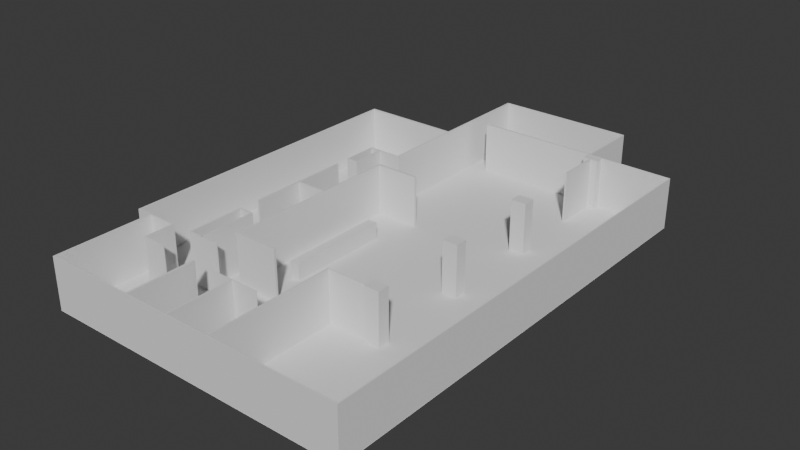 # Source: blend.blend  (saved by Blender 4.0.36; exported with 4.5.12 LTS)
import bpy
from mathutils import Matrix  # noqa: F401  (used for matrix-valued properties, if any)

bpy.ops.wm.read_factory_settings(use_empty=True)
scene = bpy.context.scene
scene.name = 'Scene'

# ---- collections
col_collection = bpy.data.collections.new('Collection'); scene.collection.children.link(col_collection)

# ---- world
world_world = bpy.data.worlds.new('World'); scene.world = world_world
world_world.use_nodes = True; world_world.node_tree.nodes.clear()
_N = world_world.node_tree.nodes; _L = world_world.node_tree.links
n0 = _N.new('ShaderNodeOutputWorld'); n0.name = 'World Output'; n0.location = (300, 300)
n1 = _N.new('ShaderNodeBackground'); n1.name = 'Background'; n1.location = (10, 300)
n1.inputs[0].default_value = (0.05088, 0.05088, 0.05088, 1.0)
_L.new(n1.outputs[0], n0.inputs[0])
n0.is_active_output = True
world_world.color = (0.05088, 0.05088, 0.05088)
world_world.use_sun_shadow = False
world_world.sun_shadow_jitter_overblur = 0.0

# ---- meshes
me_x = bpy.data.meshes.new('평면')
me_x.from_pydata([(-1.304, -2.054, 0.0), (1.0, -2.054, 0.0), (-1.304, 1.0, 0.0), (1.0, 1.0, 0.0), (0.3676, -2.054, 0.0), (0.3676, 1.0, 0.0), (-0.6827, 1.0, 0.0), (-0.6827, -2.054, 0.0), (1.0, 1.302, 0.0), (0.3676, 1.302, 0.0), (-0.6827, 1.302, 0.0), (0.3676, 1.782, 0.0), (-0.6827, 1.782, 0.0), (-1.304, -1.325, 0.0), (1.0, -1.325, 0.0), (0.3676, -1.325, 0.0), (-0.6827, -1.325, 0.0), (-1.419, 1.0, 0.0), (-1.419, -1.325, 0.0)], [], [(15, 14, 3, 5), (16, 15, 5, 6), (13, 16, 6, 2), (6, 5, 9, 10), (5, 3, 8, 9), (10, 9, 11, 12), (0, 7, 16, 13), (7, 4, 15, 16), (4, 1, 14, 15), (13, 2, 17, 18)])
_uv = me_x.uv_layers.new(name='UV 맵')
_uv.uv.foreach_set('vector', [0.7255, 0.2386, 1.0, 0.2386, 1.0, 1.0, 0.7255, 1.0, 0.2696, 0.2386, 0.7255, 0.2386, 0.7255, 1.0, 0.2696, 1.0, 0.0, 0.2386, 0.2696, 0.2386, 0.2696, 1.0, 0.0, 1.0, 0.2696, 1.0, 0.7255, 1.0, 0.7255, 1.0, 0.2696, 1.0, 0.7255, 1.0, 1.0, 1.0, 1.0, 1.0, 0.7255, 1.0, 0.2696, 1.0, 0.7255, 1.0, 0.7255, 1.0, 0.2696, 1.0, 0.0, 0.0, 0.2696, 0.0, 0.2696, 0.2386, 0.0, 0.2386, 0.2696, 0.0, 0.7255, 0.0, 0.7255, 0.2386, 0.2696, 0.2386, 0.7255, 0.0, 1.0, 0.0, 1.0, 0.2386, 0.7255, 0.2386, 0.0, 0.2386, 0.0, 1.0, 0.0, 1.0, 0.0, 0.2386])
me_x.update()
me_001 = bpy.data.meshes.new('큐브.001')
me_001.from_pydata([(-8.12, -1.0, -0.4907), (-8.12, -1.0, 1.0), (-8.12, 1.0, -0.4907), (-8.12, 1.0, 1.0), (1.0, -1.0, -0.4907), (1.0, -1.0, 1.0), (1.0, 1.0, -0.4907), (1.0, 1.0, 1.0), (0.8748, 1.0, -0.4907), (0.8748, 1.0, 1.0), (0.8748, -1.0, -0.4907), (0.8748, -1.0, 1.0), (0.8748, 63.15, 1.0), (1.0, 63.15, 1.0), (1.0, 63.15, -0.4907), (0.8748, 63.15, -0.4907), (0.8748, 61.87, -0.4907), (1.0, 61.87, -0.4907), (0.8748, 61.87, 1.0), (1.0, 61.87, 1.0), (-9.515, 63.15, 1.0), (-9.515, 63.15, -0.4907), (-9.515, 61.87, -0.4907), (-9.515, 61.87, 1.0), (-9.39, 63.15, -0.4907), (-9.39, 63.15, 1.0), (-9.39, 61.87, 1.0), (-9.39, 61.87, -0.4907), (-9.515, -42.93, 1.0), (-9.515, -42.93, -0.4907), (-9.39, -42.93, 1.0), (-9.39, -42.93, -0.4907), (-9.39, -41.04, -0.4907), (-9.515, -41.04, -0.4907), (-9.515, -41.04, 1.0), (-9.39, -41.04, 1.0), (-16.91, -42.93, 1.0), (-16.91, -42.93, -0.4907), (-16.91, -41.04, -0.4907), (-16.91, -41.04, 1.0), (-16.81, -42.93, 1.0), (-16.81, -42.93, -0.4907), (-16.81, -41.04, -0.4907), (-16.81, -41.04, 1.0), (-16.91, -351.0, 1.0), (-16.91, -351.0, -0.4907), (-16.81, -351.0, 1.0), (-16.81, -351.0, -0.4907), (-16.91, -349.9, 1.0), (-16.81, -349.9, 1.0), (-16.81, -349.9, -0.4907), (-16.91, -349.9, -0.4907), (-15.66, -351.0, 1.0), (-15.66, -351.0, -0.4907), (-15.66, -349.9, 1.0), (-15.66, -349.9, -0.4907), (-15.75, -351.0, 1.0), (-15.75, -349.9, 1.0), (-15.75, -351.0, -0.4907), (-15.75, -349.9, -0.4907), (-15.66, -448.1, 1.0), (-15.66, -448.1, -0.4907), (-15.75, -448.1, 1.0), (-15.75, -448.1, -0.4907), (-15.75, -447.1, -0.4907), (-15.75, -447.1, 1.0), (-15.66, -447.1, -0.4907), (-15.66, -447.1, 1.0), (7.338, -448.1, 1.0), (7.338, -448.1, -0.4907), (7.338, -447.1, -0.4907), (7.338, -447.1, 1.0), (7.256, -447.1, 1.0), (7.256, -447.1, -0.4907), (7.256, -448.1, -0.4907), (7.256, -448.1, 1.0), (7.338, -1.027, 1.0), (7.338, -1.027, -0.4907), (7.256, -1.027, 1.0), (7.256, -1.027, -0.4907), (7.338, -1.881, 1.0), (7.256, -1.881, 1.0), (7.256, -1.881, -0.4907), (7.338, -1.881, -0.4907), (0.9857, -0.149, 1.0), (0.9857, -0.149, -0.4907), (0.9857, -1.004, 1.0), (0.9857, -1.004, -0.4907), (-13.47, -351.0, 1.0), (-13.47, -351.0, -0.4907), (-13.47, -349.9, 1.0), (-13.47, -349.9, -0.4907), (-13.57, -349.9, -0.4907), (-13.57, -351.0, -0.4907), (-13.57, -351.0, 1.0), (-13.57, -349.9, 1.0), (-13.47, -380.0, 1.0), (-13.47, -380.0, -0.4907), (-13.57, -380.0, -0.4907), (-13.57, -380.0, 1.0), (-13.47, -379.0, 1.0), (-13.47, -379.0, -0.4907), (-13.57, -379.0, -0.4907), (-13.57, -379.0, 1.0), (-11.8, -380.0, 1.0), (-11.8, -380.0, -0.4907), (-11.8, -379.0, 1.0), (-11.8, -379.0, -0.4907), (-8.792, -447.1, -0.4907), (-8.792, -448.1, -0.4907), (-8.792, -448.1, 1.0), (-8.792, -447.1, 1.0), (-8.948, -447.1, -0.4907), (-8.948, -448.1, -0.4907), (-8.948, -448.1, 1.0), (-8.948, -447.1, 1.0), (-8.948, -380.9, 1.0), (-8.792, -380.9, 1.0), (-8.792, -380.9, -0.4907), (-8.948, -380.9, -0.4907), (-2.037, -447.1, 1.0), (-2.037, -447.1, -0.4907), (-2.037, -448.1, -0.4907), (-2.037, -448.1, 1.0), (-2.141, -447.1, -0.4907), (-2.141, -448.1, -0.4907), (-2.141, -448.1, 1.0), (-2.141, -447.1, 1.0), (-2.141, -322.0, 1.0), (-2.037, -322.0, 1.0), (-2.037, -322.0, -0.4907), (-2.141, -322.0, -0.4907), (-5.402, -447.1, -0.4907), (-5.402, -448.1, -0.4907), (-5.402, -448.1, 1.0), (-5.402, -447.1, 1.0), (-5.499, -447.1, -0.4907), (-5.499, -448.1, -0.4907), (-5.499, -448.1, 1.0), (-5.499, -447.1, 1.0), (-5.499, -382.0, 1.0), (-5.402, -382.0, 1.0), (-5.402, -382.0, -0.4907), (-5.499, -382.0, -0.4907), (-5.499, -382.4, -0.4907), (-5.402, -382.4, -0.4907), (-5.402, -382.4, 1.0), (-5.499, -382.4, 1.0), (-7.491, -382.0, 1.0), (-7.491, -382.0, -0.4907), (-7.491, -382.4, -0.4907), (-7.491, -382.4, 1.0), (-3.426, -382.0, 1.0), (-3.426, -382.0, -0.4907), (-3.426, -382.4, -0.4907), (-3.426, -382.4, 1.0), (-2.141, -323.0, -0.4907), (-2.037, -323.0, -0.4907), (-2.037, -323.0, 1.0), (-2.141, -323.0, 1.0), (0.8675, -322.0, 1.0), (0.8675, -322.0, -0.4907), (0.8675, -323.0, -0.4907), (0.8675, -323.0, 1.0), (-0.001986, 1.0, -0.4907), (-0.001986, -1.0, 1.0), (-0.001986, 1.0, 1.0), (-0.001986, -1.0, -0.4907), (0.1094, 1.0, 1.0), (0.1094, -1.0, -0.4907), (0.1094, 1.0, -0.4907), (0.1094, -1.0, 1.0)], [], [(0, 1, 3, 2), (17, 16, 15, 14), (6, 7, 5, 4), (167, 165, 1, 0), (8, 6, 4, 10), (166, 3, 1, 165), (7, 9, 11, 5), (170, 8, 10, 169), (4, 5, 11, 10), (170, 168, 9, 8), (15, 12, 13, 14), (25, 24, 21, 20), (19, 17, 14, 13), (18, 19, 13, 12), (9, 7, 19, 18), (7, 6, 17, 19), (8, 9, 18, 16), (6, 8, 16, 17), (22, 23, 20, 21), (33, 32, 31, 29), (26, 25, 20, 23), (24, 27, 22, 21), (15, 16, 27, 24), (18, 12, 25, 26), (16, 18, 26, 27), (12, 15, 24, 25), (31, 30, 28, 29), (49, 48, 44, 46), (32, 35, 30, 31), (35, 34, 28, 30), (26, 23, 34, 35), (27, 26, 35, 32), (23, 22, 33, 34), (22, 27, 32, 33), (39, 38, 37, 36), (42, 41, 37, 38), (43, 42, 38, 39), (40, 43, 39, 36), (28, 34, 43, 40), (34, 33, 42, 43), (33, 29, 41, 42), (29, 28, 40, 41), (47, 46, 44, 45), (57, 56, 52, 54), (48, 51, 45, 44), (51, 50, 47, 45), (37, 41, 50, 51), (36, 37, 51, 48), (41, 40, 49, 50), (40, 36, 48, 49), (93, 92, 91, 89), (65, 64, 63, 62), (59, 57, 54, 55), (58, 59, 55, 53), (47, 50, 59, 58), (50, 49, 57, 59), (46, 47, 58, 56), (49, 46, 56, 57), (62, 63, 61, 60), (64, 66, 61, 63), (67, 65, 62, 60), (81, 80, 76, 78), (53, 52, 67, 66), (52, 56, 65, 67), (58, 53, 66, 64), (56, 58, 64, 65), (70, 71, 68, 69), (74, 73, 70, 69), (75, 74, 69, 68), (72, 75, 68, 71), (120, 123, 75, 72), (123, 122, 74, 75), (122, 121, 73, 74), (121, 120, 72, 73), (79, 78, 76, 77), (79, 82, 87, 85), (83, 82, 79, 77), (80, 83, 77, 76), (71, 70, 83, 80), (70, 73, 82, 83), (73, 72, 81, 82), (72, 71, 80, 81), (87, 86, 84, 85), (81, 78, 84, 86), (78, 79, 85, 84), (82, 81, 86, 87), (91, 90, 88, 89), (100, 96, 104, 106), (92, 95, 90, 91), (95, 94, 88, 90), (54, 52, 94, 95), (55, 54, 95, 92), (52, 53, 93, 94), (53, 55, 92, 93), (99, 98, 97, 96), (102, 101, 97, 98), (103, 102, 98, 99), (100, 103, 99, 96), (88, 94, 103, 100), (94, 93, 102, 103), (93, 89, 101, 102), (89, 88, 100, 101), (107, 106, 104, 105), (101, 100, 106, 107), (96, 97, 105, 104), (97, 101, 107, 105), (108, 112, 119, 118), (113, 112, 108, 109), (114, 113, 109, 110), (115, 114, 110, 111), (67, 60, 114, 115), (60, 61, 113, 114), (61, 66, 112, 113), (66, 67, 115, 112), (119, 116, 117, 118), (111, 108, 118, 117), (112, 115, 116, 119), (115, 111, 117, 116), (157, 156, 131, 130), (125, 124, 121, 122), (126, 125, 122, 123), (127, 126, 123, 120), (135, 134, 126, 127), (134, 133, 125, 126), (133, 132, 124, 125), (132, 135, 127, 124), (131, 128, 129, 130), (129, 158, 163, 160), (156, 159, 128, 131), (159, 158, 129, 128), (145, 144, 143, 142), (137, 136, 132, 133), (138, 137, 133, 134), (139, 138, 134, 135), (111, 110, 138, 139), (110, 109, 137, 138), (109, 108, 136, 137), (108, 111, 139, 136), (143, 140, 141, 142), (145, 142, 153, 154), (143, 144, 150, 149), (147, 146, 141, 140), (139, 135, 146, 147), (136, 139, 147, 144), (135, 132, 145, 146), (132, 136, 144, 145), (150, 151, 148, 149), (144, 147, 151, 150), (147, 140, 148, 151), (140, 143, 149, 148), (155, 154, 153, 152), (146, 145, 154, 155), (142, 141, 152, 153), (141, 146, 155, 152), (127, 120, 158, 159), (124, 127, 159, 156), (120, 121, 157, 158), (121, 124, 156, 157), (163, 162, 161, 160), (130, 129, 160, 161), (157, 130, 161, 162), (158, 157, 162, 163), (2, 3, 166, 164), (2, 164, 167, 0), (168, 166, 165, 171), (169, 171, 165, 167), (10, 11, 171, 169), (9, 168, 171, 11), (164, 166, 168, 170), (164, 170, 169, 167)])
_uv = me_001.uv_layers.new(name='UV 맵')
_uv.uv.foreach_set('vector', [0.375, 0.0, 0.625, 0.0, 0.625, 0.25, 0.375, 0.25, 0.375, 0.5, 0.3713, 0.5, 0.3713, 0.5, 0.375, 0.5, 0.375, 0.5, 0.625, 0.5, 0.625, 0.75, 0.375, 0.75, 0.375, 0.7798, 0.625, 0.7798, 0.625, 1.0, 0.375, 1.0, 0.3713, 0.5, 0.375, 0.5, 0.375, 0.75, 0.3713, 0.75, 0.6548, 0.5, 0.875, 0.5, 0.875, 0.75, 0.6548, 0.75, 0.625, 0.5, 0.6287, 0.5, 0.6287, 0.75, 0.625, 0.75, 0.3485, 0.5, 0.3713, 0.5, 0.3713, 0.75, 0.3485, 0.75, 0.375, 0.75, 0.625, 0.75, 0.625, 0.7537, 0.375, 0.7537, 0.375, 0.4735, 0.625, 0.4735, 0.625, 0.4963, 0.375, 0.4963, 0.375, 0.4963, 0.625, 0.4963, 0.625, 0.5, 0.375, 0.5, 0.625, 0.4963, 0.375, 0.4963, 0.375, 0.4963, 0.625, 0.4963, 0.625, 0.5, 0.375, 0.5, 0.375, 0.5, 0.625, 0.5, 0.6287, 0.5, 0.625, 0.5, 0.625, 0.5, 0.6287, 0.5, 0.6287, 0.5, 0.625, 0.5, 0.625, 0.5, 0.6287, 0.5, 0.625, 0.5, 0.375, 0.5, 0.375, 0.5, 0.625, 0.5, 0.375, 0.4963, 0.625, 0.4963, 0.625, 0.4963, 0.375, 0.4963, 0.375, 0.5, 0.3713, 0.5, 0.3713, 0.5, 0.375, 0.5, 0.375, 0.4963, 0.625, 0.4963, 0.625, 0.4963, 0.375, 0.4963, 0.3713, 0.5, 0.3713, 0.5, 0.3713, 0.5, 0.3713, 0.5, 0.6287, 0.5, 0.6287, 0.5, 0.6287, 0.5, 0.6287, 0.5, 0.3713, 0.5, 0.3713, 0.5, 0.3713, 0.5, 0.3713, 0.5, 0.3713, 0.5, 0.3713, 0.5, 0.3713, 0.5, 0.3713, 0.5, 0.6287, 0.5, 0.6287, 0.5, 0.6287, 0.5, 0.6287, 0.5, 0.375, 0.4963, 0.625, 0.4963, 0.625, 0.4963, 0.375, 0.4963, 0.625, 0.4963, 0.375, 0.4963, 0.375, 0.4963, 0.625, 0.4963, 0.375, 0.4963, 0.625, 0.4963, 0.625, 0.4963, 0.375, 0.4963, 0.6287, 0.5, 0.6287, 0.5, 0.6287, 0.5, 0.6287, 0.5, 0.375, 0.4963, 0.625, 0.4963, 0.625, 0.4963, 0.375, 0.4963, 0.6287, 0.5, 0.6287, 0.5, 0.6287, 0.5, 0.6287, 0.5, 0.6287, 0.5, 0.6287, 0.5, 0.6287, 0.5, 0.6287, 0.5, 0.375, 0.4963, 0.625, 0.4963, 0.625, 0.4963, 0.375, 0.4963, 0.625, 0.4963, 0.375, 0.4963, 0.375, 0.4963, 0.625, 0.4963, 0.3713, 0.5, 0.3713, 0.5, 0.3713, 0.5, 0.3713, 0.5, 0.625, 0.4963, 0.375, 0.4963, 0.375, 0.4963, 0.625, 0.4963, 0.3713, 0.5, 0.3713, 0.5, 0.3713, 0.5, 0.3713, 0.5, 0.625, 0.4963, 0.375, 0.4963, 0.375, 0.4963, 0.625, 0.4963, 0.6287, 0.5, 0.6287, 0.5, 0.6287, 0.5, 0.6287, 0.5, 0.6287, 0.5, 0.6287, 0.5, 0.6287, 0.5, 0.6287, 0.5, 0.625, 0.4963, 0.375, 0.4963, 0.375, 0.4963, 0.625, 0.4963, 0.3713, 0.5, 0.3713, 0.5, 0.3713, 0.5, 0.3713, 0.5, 0.375, 0.4963, 0.625, 0.4963, 0.625, 0.4963, 0.375, 0.4963, 0.375, 0.4963, 0.625, 0.4963, 0.625, 0.4963, 0.375, 0.4963, 0.6287, 0.5, 0.6287, 0.5, 0.6287, 0.5, 0.6287, 0.5, 0.625, 0.4963, 0.375, 0.4963, 0.375, 0.4963, 0.625, 0.4963, 0.3713, 0.5, 0.3713, 0.5, 0.3713, 0.5, 0.3713, 0.5, 0.3713, 0.5, 0.3713, 0.5, 0.3713, 0.5, 0.3713, 0.5, 0.625, 0.4963, 0.375, 0.4963, 0.375, 0.4963, 0.625, 0.4963, 0.375, 0.4963, 0.625, 0.4963, 0.625, 0.4963, 0.375, 0.4963, 0.6287, 0.5, 0.6287, 0.5, 0.6287, 0.5, 0.6287, 0.5, 0.3713, 0.5, 0.3713, 0.5, 0.3713, 0.5, 0.3713, 0.5, 0.625, 0.4963, 0.375, 0.4963, 0.375, 0.4963, 0.625, 0.4963, 0.375, 0.4963, 0.625, 0.4963, 0.625, 0.4963, 0.375, 0.4963, 0.3713, 0.5, 0.3713, 0.5, 0.3713, 0.5, 0.3713, 0.5, 0.3713, 0.5, 0.3713, 0.5, 0.3713, 0.5, 0.3713, 0.5, 0.375, 0.4963, 0.625, 0.4963, 0.625, 0.4963, 0.375, 0.4963, 0.625, 0.4963, 0.375, 0.4963, 0.375, 0.4963, 0.625, 0.4963, 0.6287, 0.5, 0.6287, 0.5, 0.6287, 0.5, 0.6287, 0.5, 0.625, 0.4963, 0.375, 0.4963, 0.375, 0.4963, 0.625, 0.4963, 0.3713, 0.5, 0.3713, 0.5, 0.3713, 0.5, 0.3713, 0.5, 0.6287, 0.5, 0.6287, 0.5, 0.6287, 0.5, 0.6287, 0.5, 0.6287, 0.5, 0.6287, 0.5, 0.6287, 0.5, 0.6287, 0.5, 0.375, 0.4963, 0.625, 0.4963, 0.625, 0.4963, 0.375, 0.4963, 0.6287, 0.5, 0.6287, 0.5, 0.6287, 0.5, 0.6287, 0.5, 0.3713, 0.5, 0.3713, 0.5, 0.3713, 0.5, 0.3713, 0.5, 0.625, 0.4963, 0.375, 0.4963, 0.375, 0.4963, 0.625, 0.4963, 0.375, 0.4963, 0.625, 0.4963, 0.625, 0.4963, 0.375, 0.4963, 0.3713, 0.5, 0.3713, 0.5, 0.3713, 0.5, 0.3713, 0.5, 0.625, 0.4963, 0.375, 0.4963, 0.375, 0.4963, 0.625, 0.4963, 0.6287, 0.5, 0.6287, 0.5, 0.6287, 0.5, 0.6287, 0.5, 0.6287, 0.5, 0.6287, 0.5, 0.6287, 0.5, 0.6287, 0.5, 0.625, 0.4963, 0.375, 0.4963, 0.375, 0.4963, 0.625, 0.4963, 0.3713, 0.5, 0.3713, 0.5, 0.3713, 0.5, 0.3713, 0.5, 0.375, 0.4963, 0.625, 0.4963, 0.625, 0.4963, 0.375, 0.4963, 0.375, 0.4963, 0.625, 0.4963, 0.625, 0.4963, 0.375, 0.4963, 0.3713, 0.5, 0.3713, 0.5, 0.3713, 0.5, 0.3713, 0.5, 0.3713, 0.5, 0.3713, 0.5, 0.3713, 0.5, 0.3713, 0.5, 0.625, 0.4963, 0.375, 0.4963, 0.375, 0.4963, 0.625, 0.4963, 0.625, 0.4963, 0.375, 0.4963, 0.375, 0.4963, 0.625, 0.4963, 0.3713, 0.5, 0.3713, 0.5, 0.3713, 0.5, 0.3713, 0.5, 0.375, 0.4963, 0.625, 0.4963, 0.625, 0.4963, 0.375, 0.4963, 0.6287, 0.5, 0.6287, 0.5, 0.6287, 0.5, 0.6287, 0.5, 0.375, 0.4963, 0.625, 0.4963, 0.625, 0.4963, 0.375, 0.4963, 0.6287, 0.5, 0.6287, 0.5, 0.6287, 0.5, 0.6287, 0.5, 0.625, 0.4963, 0.375, 0.4963, 0.375, 0.4963, 0.625, 0.4963, 0.375, 0.4963, 0.625, 0.4963, 0.625, 0.4963, 0.375, 0.4963, 0.375, 0.4963, 0.625, 0.4963, 0.625, 0.4963, 0.375, 0.4963, 0.6287, 0.5, 0.6287, 0.5, 0.6287, 0.5, 0.6287, 0.5, 0.375, 0.4963, 0.625, 0.4963, 0.625, 0.4963, 0.375, 0.4963, 0.6287, 0.5, 0.6287, 0.5, 0.6287, 0.5, 0.6287, 0.5, 0.6287, 0.5, 0.6287, 0.5, 0.6287, 0.5, 0.6287, 0.5, 0.375, 0.4963, 0.625, 0.4963, 0.625, 0.4963, 0.375, 0.4963, 0.625, 0.4963, 0.375, 0.4963, 0.375, 0.4963, 0.625, 0.4963, 0.3713, 0.5, 0.3713, 0.5, 0.3713, 0.5, 0.3713, 0.5, 0.625, 0.4963, 0.375, 0.4963, 0.375, 0.4963, 0.625, 0.4963, 0.3713, 0.5, 0.3713, 0.5, 0.3713, 0.5, 0.3713, 0.5, 0.625, 0.4963, 0.375, 0.4963, 0.375, 0.4963, 0.625, 0.4963, 0.6287, 0.5, 0.6287, 0.5, 0.6287, 0.5, 0.6287, 0.5, 0.6287, 0.5, 0.6287, 0.5, 0.6287, 0.5, 0.6287, 0.5, 0.625, 0.4963, 0.375, 0.4963, 0.375, 0.4963, 0.625, 0.4963, 0.3713, 0.5, 0.3713, 0.5, 0.3713, 0.5, 0.3713, 0.5, 0.375, 0.4963, 0.625, 0.4963, 0.625, 0.4963, 0.375, 0.4963, 0.375, 0.4963, 0.625, 0.4963, 0.625, 0.4963, 0.375, 0.4963, 0.375, 0.4963, 0.625, 0.4963, 0.625, 0.4963, 0.375, 0.4963, 0.625, 0.4963, 0.375, 0.4963, 0.375, 0.4963, 0.625, 0.4963, 0.3713, 0.5, 0.3713, 0.5, 0.3713, 0.5, 0.3713, 0.5, 0.3713, 0.5, 0.3713, 0.5, 0.3713, 0.5, 0.3713, 0.5, 0.3713, 0.5, 0.3713, 0.5, 0.3713, 0.5, 0.3713, 0.5, 0.625, 0.4963, 0.375, 0.4963, 0.375, 0.4963, 0.625, 0.4963, 0.6287, 0.5, 0.6287, 0.5, 0.6287, 0.5, 0.6287, 0.5, 0.6287, 0.5, 0.6287, 0.5, 0.6287, 0.5, 0.6287, 0.5, 0.625, 0.4963, 0.375, 0.4963, 0.375, 0.4963, 0.625, 0.4963, 0.3713, 0.5, 0.3713, 0.5, 0.3713, 0.5, 0.3713, 0.5, 0.375, 0.4963, 0.625, 0.4963, 0.625, 0.4963, 0.375, 0.4963, 0.375, 0.4963, 0.625, 0.4963, 0.625, 0.4963, 0.375, 0.4963, 0.625, 0.4963, 0.375, 0.4963, 0.375, 0.4963, 0.625, 0.4963, 0.375, 0.4963, 0.625, 0.4963, 0.625, 0.4963, 0.375, 0.4963, 0.6287, 0.5, 0.6287, 0.5, 0.6287, 0.5, 0.6287, 0.5, 0.3713, 0.5, 0.3713, 0.5, 0.3713, 0.5, 0.3713, 0.5, 0.3713, 0.5, 0.3713, 0.5, 0.3713, 0.5, 0.3713, 0.5, 0.625, 0.4963, 0.375, 0.4963, 0.375, 0.4963, 0.625, 0.4963, 0.6287, 0.5, 0.6287, 0.5, 0.6287, 0.5, 0.6287, 0.5, 0.6287, 0.5, 0.6287, 0.5, 0.6287, 0.5, 0.6287, 0.5, 0.625, 0.4963, 0.375, 0.4963, 0.375, 0.4963, 0.625, 0.4963, 0.3713, 0.5, 0.3713, 0.5, 0.3713, 0.5, 0.3713, 0.5, 0.375, 0.4963, 0.625, 0.4963, 0.625, 0.4963, 0.375, 0.4963, 0.375, 0.4963, 0.625, 0.4963, 0.625, 0.4963, 0.375, 0.4963, 0.6287, 0.5, 0.6287, 0.5, 0.6287, 0.5, 0.6287, 0.5, 0.375, 0.4963, 0.625, 0.4963, 0.625, 0.4963, 0.375, 0.4963, 0.6287, 0.5, 0.6287, 0.5, 0.6287, 0.5, 0.6287, 0.5, 0.3713, 0.5, 0.3713, 0.5, 0.3713, 0.5, 0.3713, 0.5, 0.3713, 0.5, 0.3713, 0.5, 0.3713, 0.5, 0.3713, 0.5, 0.625, 0.4963, 0.375, 0.4963, 0.375, 0.4963, 0.625, 0.4963, 0.6287, 0.5, 0.6287, 0.5, 0.6287, 0.5, 0.6287, 0.5, 0.6287, 0.5, 0.6287, 0.5, 0.6287, 0.5, 0.6287, 0.5, 0.625, 0.4963, 0.375, 0.4963, 0.375, 0.4963, 0.625, 0.4963, 0.3713, 0.5, 0.3713, 0.5, 0.3713, 0.5, 0.3713, 0.5, 0.375, 0.4963, 0.625, 0.4963, 0.625, 0.4963, 0.375, 0.4963, 0.375, 0.4963, 0.625, 0.4963, 0.625, 0.4963, 0.375, 0.4963, 0.3713, 0.5, 0.3713, 0.5, 0.3713, 0.5, 0.3713, 0.5, 0.3713, 0.5, 0.3713, 0.5, 0.3713, 0.5, 0.3713, 0.5, 0.6287, 0.5, 0.6287, 0.5, 0.6287, 0.5, 0.6287, 0.5, 0.6287, 0.5, 0.6287, 0.5, 0.6287, 0.5, 0.6287, 0.5, 0.375, 0.4963, 0.625, 0.4963, 0.625, 0.4963, 0.375, 0.4963, 0.625, 0.4963, 0.375, 0.4963, 0.375, 0.4963, 0.625, 0.4963, 0.3713, 0.5, 0.3713, 0.5, 0.3713, 0.5, 0.3713, 0.5, 0.375, 0.4963, 0.625, 0.4963, 0.625, 0.4963, 0.375, 0.4963, 0.375, 0.4963, 0.625, 0.4963, 0.625, 0.4963, 0.375, 0.4963, 0.6287, 0.5, 0.6287, 0.5, 0.6287, 0.5, 0.6287, 0.5, 0.625, 0.4963, 0.375, 0.4963, 0.375, 0.4963, 0.625, 0.4963, 0.625, 0.4963, 0.375, 0.4963, 0.375, 0.4963, 0.625, 0.4963, 0.625, 0.4963, 0.375, 0.4963, 0.375, 0.4963, 0.625, 0.4963, 0.375, 0.4963, 0.625, 0.4963, 0.625, 0.4963, 0.375, 0.4963, 0.6287, 0.5, 0.6287, 0.5, 0.6287, 0.5, 0.6287, 0.5, 0.6287, 0.5, 0.6287, 0.5, 0.6287, 0.5, 0.6287, 0.5, 0.375, 0.4963, 0.625, 0.4963, 0.625, 0.4963, 0.375, 0.4963, 0.625, 0.4963, 0.375, 0.4963, 0.375, 0.4963, 0.625, 0.4963, 0.3713, 0.5, 0.3713, 0.5, 0.3713, 0.5, 0.3713, 0.5, 0.625, 0.4963, 0.375, 0.4963, 0.375, 0.4963, 0.625, 0.4963, 0.375, 0.4963, 0.625, 0.4963, 0.625, 0.4963, 0.375, 0.4963, 0.3713, 0.5, 0.3713, 0.5, 0.3713, 0.5, 0.3713, 0.5, 0.625, 0.4963, 0.375, 0.4963, 0.375, 0.4963, 0.625, 0.4963, 0.375, 0.25, 0.625, 0.25, 0.625, 0.4702, 0.375, 0.4702, 0.125, 0.5, 0.3452, 0.5, 0.3452, 0.75, 0.125, 0.75, 0.6515, 0.5, 0.6548, 0.5, 0.6548, 0.75, 0.6515, 0.75, 0.375, 0.7765, 0.625, 0.7765, 0.625, 0.7798, 0.375, 0.7798, 0.375, 0.7537, 0.625, 0.7537, 0.625, 0.7765, 0.375, 0.7765, 0.6287, 0.5, 0.6515, 0.5, 0.6515, 0.75, 0.6287, 0.75, 0.375, 0.4702, 0.625, 0.4702, 0.625, 0.4735, 0.375, 0.4735, 0.3452, 0.5, 0.3485, 0.5, 0.3485, 0.75, 0.3452, 0.75])
me_001.update()
me_007 = bpy.data.meshes.new('큐브.007')
me_007.from_pydata([(-5.007, -0.9194, -1.0), (-5.007, -0.9194, 2.799), (-5.007, 1.0, -1.0), (-5.007, 1.0, 2.799), (1.0, -0.9194, -1.0), (1.0, -0.9194, 2.799), (1.0, 1.0, -1.0), (1.0, 1.0, 2.799), (-4.912, 1.0, -1.0), (-4.912, 1.0, 2.799), (-4.912, -0.9194, -1.0), (-4.912, -0.9194, 2.799), (-5.007, 38.67, 2.799), (-5.007, 38.67, -1.0), (-4.912, 38.67, -1.0), (-4.912, 38.67, 2.799), (-4.912, 37.03, -1.0), (-4.912, 37.03, 2.799), (-5.007, 37.03, -1.0), (-5.007, 37.03, 2.799), (-7.559, 38.67, 2.799), (-7.559, 38.67, -1.0), (-7.559, 37.03, -1.0), (-7.559, 37.03, 2.799), (-7.46, 37.03, -1.0), (-7.46, 38.67, -1.0), (-7.46, 38.67, 2.799), (-7.46, 37.03, 2.799), (-7.559, 25.35, 2.799), (-7.559, 25.35, -1.0), (-7.46, 25.35, -1.0), (-7.46, 25.35, 2.799), (-7.559, 26.48, -1.0), (-7.559, 26.48, 2.799), (-7.46, 26.48, 2.799), (-7.46, 26.48, -1.0), (-4.951, 25.35, 2.799), (-4.951, 25.35, -1.0), (-4.951, 26.48, 2.799), (-4.951, 26.48, -1.0)], [], [(0, 1, 3, 2), (8, 9, 7, 6), (6, 7, 5, 4), (10, 11, 1, 0), (8, 6, 4, 10), (9, 3, 1, 11), (7, 9, 11, 5), (2, 8, 10, 0), (4, 5, 11, 10), (17, 16, 14, 15), (13, 12, 15, 14), (16, 18, 13, 14), (19, 17, 15, 12), (25, 24, 22, 21), (2, 3, 19, 18), (3, 9, 17, 19), (8, 2, 18, 16), (9, 8, 16, 17), (22, 23, 20, 21), (26, 25, 21, 20), (27, 26, 20, 23), (33, 32, 29, 28), (18, 19, 27, 24), (19, 12, 26, 27), (12, 13, 25, 26), (13, 18, 24, 25), (30, 31, 28, 29), (34, 31, 36, 38), (32, 35, 30, 29), (34, 33, 28, 31), (27, 23, 33, 34), (22, 24, 35, 32), (24, 27, 34, 35), (23, 22, 32, 33), (39, 38, 36, 37), (30, 35, 39, 37), (31, 30, 37, 36), (35, 34, 38, 39)])
_uv = me_007.uv_layers.new(name='UV 맵')
_uv.uv.foreach_set('vector', [0.375, 0.0, 0.625, 0.0, 0.625, 0.25, 0.375, 0.25, 0.375, 0.254, 0.625, 0.254, 0.625, 0.5, 0.375, 0.5, 0.375, 0.5, 0.625, 0.5, 0.625, 0.75, 0.375, 0.75, 0.375, 0.996, 0.625, 0.996, 0.625, 1.0, 0.375, 1.0, 0.129, 0.5, 0.375, 0.5, 0.375, 0.75, 0.129, 0.75, 0.871, 0.5, 0.875, 0.5, 0.875, 0.75, 0.871, 0.75, 0.625, 0.5, 0.871, 0.5, 0.871, 0.75, 0.625, 0.75, 0.125, 0.5, 0.129, 0.5, 0.129, 0.75, 0.125, 0.75, 0.375, 0.75, 0.625, 0.75, 0.625, 0.996, 0.375, 0.996, 0.625, 0.254, 0.375, 0.254, 0.375, 0.254, 0.625, 0.254, 0.375, 0.25, 0.625, 0.25, 0.625, 0.254, 0.375, 0.254, 0.129, 0.5, 0.125, 0.5, 0.125, 0.5, 0.129, 0.5, 0.875, 0.5, 0.871, 0.5, 0.871, 0.5, 0.875, 0.5, 0.125, 0.5, 0.125, 0.5, 0.125, 0.5, 0.125, 0.5, 0.375, 0.25, 0.625, 0.25, 0.625, 0.25, 0.375, 0.25, 0.875, 0.5, 0.871, 0.5, 0.871, 0.5, 0.875, 0.5, 0.129, 0.5, 0.125, 0.5, 0.125, 0.5, 0.129, 0.5, 0.625, 0.254, 0.375, 0.254, 0.375, 0.254, 0.625, 0.254, 0.375, 0.25, 0.625, 0.25, 0.625, 0.25, 0.375, 0.25, 0.625, 0.25, 0.375, 0.25, 0.375, 0.25, 0.625, 0.25, 0.875, 0.5, 0.875, 0.5, 0.875, 0.5, 0.875, 0.5, 0.625, 0.25, 0.375, 0.25, 0.375, 0.25, 0.625, 0.25, 0.375, 0.25, 0.625, 0.25, 0.625, 0.25, 0.375, 0.25, 0.875, 0.5, 0.875, 0.5, 0.875, 0.5, 0.875, 0.5, 0.625, 0.25, 0.375, 0.25, 0.375, 0.25, 0.625, 0.25, 0.125, 0.5, 0.125, 0.5, 0.125, 0.5, 0.125, 0.5, 0.375, 0.25, 0.625, 0.25, 0.625, 0.25, 0.375, 0.25, 0.875, 0.5, 0.875, 0.5, 0.875, 0.5, 0.875, 0.5, 0.125, 0.5, 0.125, 0.5, 0.125, 0.5, 0.125, 0.5, 0.875, 0.5, 0.875, 0.5, 0.875, 0.5, 0.875, 0.5, 0.875, 0.5, 0.875, 0.5, 0.875, 0.5, 0.875, 0.5, 0.125, 0.5, 0.125, 0.5, 0.125, 0.5, 0.125, 0.5, 0.375, 0.25, 0.625, 0.25, 0.625, 0.25, 0.375, 0.25, 0.625, 0.25, 0.375, 0.25, 0.375, 0.25, 0.625, 0.25, 0.375, 0.25, 0.625, 0.25, 0.625, 0.25, 0.375, 0.25, 0.125, 0.5, 0.125, 0.5, 0.125, 0.5, 0.125, 0.5, 0.625, 0.25, 0.375, 0.25, 0.375, 0.25, 0.625, 0.25, 0.375, 0.25, 0.625, 0.25, 0.625, 0.25, 0.375, 0.25])
me_007.update()
me_008 = bpy.data.meshes.new('큐브.008')
me_008.from_pydata([(-6.714, -1.0, -1.0), (-6.714, -1.0, 2.79), (-6.714, 1.0, -1.0), (-6.714, 1.0, 2.79), (1.0, -1.0, -1.0), (1.0, -1.0, 2.79), (1.0, 1.0, -1.0), (1.0, 1.0, 2.79), (-2.949, 1.0, -1.0), (-2.949, 1.0, 2.79), (-2.949, -1.0, -1.0), (-2.949, -1.0, 2.79), (-2.842, 1.0, 2.79), (-2.842, -1.0, -1.0), (-2.842, 1.0, -1.0), (-2.842, -1.0, 2.79), (-2.842, -37.22, 2.79), (-2.949, -37.22, 2.79), (-2.949, -37.22, -1.0), (-2.842, -37.22, -1.0), (-2.949, -35.69, 2.79), (-2.842, -35.69, 2.79), (-2.842, -35.69, -1.0), (-2.949, -35.69, -1.0), (2.854, -37.22, 2.79), (2.854, -37.22, -1.0), (2.854, -35.69, 2.79), (2.854, -35.69, -1.0), (-10.83, -37.22, 2.79), (-10.83, -37.22, -1.0), (-10.83, -35.69, 2.79), (-10.83, -35.69, -1.0), (2.666, -37.22, 2.79), (2.666, -35.69, 2.79), (2.666, -37.22, -1.0), (2.666, -35.69, -1.0), (2.854, -86.43, 2.79), (2.854, -86.43, -1.0), (2.666, -86.43, 2.79), (2.666, -86.43, -1.0), (-10.67, -37.22, -1.0), (-10.67, -35.69, -1.0), (-10.67, -37.22, 2.79), (-10.67, -35.69, 2.79), (-10.83, -86.32, 2.79), (-10.83, -86.32, -1.0), (-10.67, -86.32, -1.0), (-10.67, -86.32, 2.79)], [], [(0, 1, 3, 2), (14, 12, 7, 6), (6, 7, 5, 4), (10, 11, 1, 0), (14, 6, 4, 13), (9, 3, 1, 11), (12, 9, 11, 15), (2, 8, 10, 0), (21, 20, 17, 16), (2, 3, 9, 8), (4, 5, 15, 13), (7, 12, 15, 5), (8, 14, 13, 10), (8, 9, 12, 14), (19, 16, 17, 18), (33, 32, 24, 26), (41, 40, 29, 31), (23, 22, 19, 18), (10, 13, 22, 23), (11, 10, 23, 20), (13, 15, 21, 22), (15, 11, 20, 21), (27, 26, 24, 25), (34, 25, 37, 39), (35, 33, 26, 27), (34, 35, 27, 25), (30, 31, 29, 28), (40, 42, 47, 46), (42, 43, 30, 28), (43, 41, 31, 30), (19, 22, 35, 34), (22, 21, 33, 35), (16, 19, 34, 32), (21, 16, 32, 33), (38, 39, 37, 36), (24, 32, 38, 36), (25, 24, 36, 37), (32, 34, 39, 38), (20, 23, 41, 43), (17, 20, 43, 42), (18, 17, 42, 40), (23, 18, 40, 41), (46, 47, 44, 45), (42, 28, 44, 47), (29, 40, 46, 45), (28, 29, 45, 44)])
_uv = me_008.uv_layers.new(name='UV 맵')
_uv.uv.foreach_set('vector', [0.375, 0.0, 0.625, 0.0, 0.625, 0.25, 0.375, 0.25, 0.375, 0.3755, 0.625, 0.3755, 0.625, 0.5, 0.375, 0.5, 0.375, 0.5, 0.625, 0.5, 0.625, 0.75, 0.375, 0.75, 0.375, 0.878, 0.625, 0.878, 0.625, 1.0, 0.375, 1.0, 0.2505, 0.5, 0.375, 0.5, 0.375, 0.75, 0.2505, 0.75, 0.753, 0.5, 0.875, 0.5, 0.875, 0.75, 0.753, 0.75, 0.7495, 0.5, 0.753, 0.5, 0.753, 0.75, 0.7495, 0.75, 0.125, 0.5, 0.247, 0.5, 0.247, 0.75, 0.125, 0.75, 0.7495, 0.75, 0.753, 0.75, 0.753, 0.75, 0.7495, 0.75, 0.375, 0.25, 0.625, 0.25, 0.625, 0.372, 0.375, 0.372, 0.375, 0.75, 0.625, 0.75, 0.625, 0.8745, 0.375, 0.8745, 0.625, 0.5, 0.7495, 0.5, 0.7495, 0.75, 0.625, 0.75, 0.247, 0.5, 0.2505, 0.5, 0.2505, 0.75, 0.247, 0.75, 0.375, 0.372, 0.625, 0.372, 0.625, 0.3755, 0.375, 0.3755, 0.375, 0.8745, 0.625, 0.8745, 0.625, 0.878, 0.375, 0.878, 0.7495, 0.75, 0.7495, 0.75, 0.7495, 0.75, 0.7495, 0.75, 0.247, 0.75, 0.247, 0.75, 0.247, 0.75, 0.247, 0.75, 0.247, 0.75, 0.2505, 0.75, 0.2505, 0.75, 0.247, 0.75, 0.247, 0.75, 0.2505, 0.75, 0.2505, 0.75, 0.247, 0.75, 0.625, 0.878, 0.375, 0.878, 0.375, 0.878, 0.625, 0.878, 0.375, 0.8745, 0.625, 0.8745, 0.625, 0.8745, 0.375, 0.8745, 0.7495, 0.75, 0.753, 0.75, 0.753, 0.75, 0.7495, 0.75, 0.375, 0.8745, 0.625, 0.8745, 0.625, 0.8745, 0.375, 0.8745, 0.2505, 0.75, 0.2505, 0.75, 0.2505, 0.75, 0.2505, 0.75, 0.375, 0.8745, 0.625, 0.8745, 0.625, 0.8745, 0.375, 0.8745, 0.2505, 0.75, 0.2505, 0.75, 0.2505, 0.75, 0.2505, 0.75, 0.625, 0.878, 0.375, 0.878, 0.375, 0.878, 0.625, 0.878, 0.375, 0.878, 0.625, 0.878, 0.625, 0.878, 0.375, 0.878, 0.753, 0.75, 0.753, 0.75, 0.753, 0.75, 0.753, 0.75, 0.625, 0.878, 0.375, 0.878, 0.375, 0.878, 0.625, 0.878, 0.2505, 0.75, 0.2505, 0.75, 0.2505, 0.75, 0.2505, 0.75, 0.375, 0.8745, 0.625, 0.8745, 0.625, 0.8745, 0.375, 0.8745, 0.625, 0.8745, 0.375, 0.8745, 0.375, 0.8745, 0.625, 0.8745, 0.7495, 0.75, 0.7495, 0.75, 0.7495, 0.75, 0.7495, 0.75, 0.625, 0.8745, 0.375, 0.8745, 0.375, 0.8745, 0.625, 0.8745, 0.7495, 0.75, 0.7495, 0.75, 0.7495, 0.75, 0.7495, 0.75, 0.375, 0.8745, 0.625, 0.8745, 0.625, 0.8745, 0.375, 0.8745, 0.625, 0.8745, 0.375, 0.8745, 0.375, 0.8745, 0.625, 0.8745, 0.625, 0.878, 0.375, 0.878, 0.375, 0.878, 0.625, 0.878, 0.753, 0.75, 0.753, 0.75, 0.753, 0.75, 0.753, 0.75, 0.375, 0.878, 0.625, 0.878, 0.625, 0.878, 0.375, 0.878, 0.247, 0.75, 0.247, 0.75, 0.247, 0.75, 0.247, 0.75, 0.375, 0.878, 0.625, 0.878, 0.625, 0.878, 0.375, 0.878, 0.753, 0.75, 0.753, 0.75, 0.753, 0.75, 0.753, 0.75, 0.247, 0.75, 0.247, 0.75, 0.247, 0.75, 0.247, 0.75, 0.625, 0.878, 0.375, 0.878, 0.375, 0.878, 0.625, 0.878])
me_008.update()
me_009 = bpy.data.meshes.new('큐브.009')
me_009.from_pydata([(-3.333, -1.0, -1.0), (-3.333, -1.0, 2.79), (-3.333, 1.0, -1.0), (-3.333, 1.0, 2.79), (1.0, -1.0, -1.0), (1.0, -1.0, 2.79), (1.0, 1.0, -1.0), (1.0, 1.0, 2.79), (0.876, 1.0, -1.0), (0.876, 1.0, 2.79), (0.876, -1.0, -1.0), (0.876, -1.0, 2.79), (1.0, -16.49, 2.79), (1.0, -16.49, -1.0), (0.876, -16.49, -1.0), (0.876, -16.49, 2.79), (0.876, -15.22, -1.0), (0.876, -15.22, 2.79), (1.0, -15.22, -1.0), (1.0, -15.22, 2.79), (-3.31, -16.49, 2.79), (-3.31, -16.49, -1.0), (-3.31, -15.22, -1.0), (-3.31, -15.22, 2.79), (-3.235, 1.0, -1.0), (-3.235, -1.0, 2.79), (-3.235, 1.0, 2.79), (-3.235, -1.0, -1.0), (-3.333, -36.74, -1.0), (-3.333, -36.74, 2.79), (-3.235, -36.74, 2.79), (-3.235, -36.74, -1.0)], [], [(0, 1, 3, 2), (8, 9, 7, 6), (6, 7, 5, 4), (27, 25, 30, 31), (8, 6, 4, 10), (26, 3, 1, 25), (7, 9, 11, 5), (24, 8, 10, 27), (15, 17, 23, 20), (24, 26, 9, 8), (13, 12, 15, 14), (16, 18, 13, 14), (19, 17, 15, 12), (18, 19, 12, 13), (4, 5, 19, 18), (5, 11, 17, 19), (10, 4, 18, 16), (11, 10, 16, 17), (23, 22, 21, 20), (14, 15, 20, 21), (16, 14, 21, 22), (17, 16, 22, 23), (2, 3, 26, 24), (2, 24, 27, 0), (9, 26, 25, 11), (10, 11, 25, 27), (31, 30, 29, 28), (0, 27, 31, 28), (1, 0, 28, 29), (25, 1, 29, 30)])
_uv = me_009.uv_layers.new(name='UV 맵')
_uv.uv.foreach_set('vector', [0.375, 0.0, 0.625, 0.0, 0.625, 0.25, 0.375, 0.25, 0.375, 0.4928, 0.625, 0.4928, 0.625, 0.5, 0.375, 0.5, 0.375, 0.5, 0.625, 0.5, 0.625, 0.75, 0.375, 0.75, 0.375, 0.9944, 0.625, 0.9944, 0.625, 0.9944, 0.375, 0.9944, 0.3678, 0.5, 0.375, 0.5, 0.375, 0.75, 0.3678, 0.75, 0.8694, 0.5, 0.875, 0.5, 0.875, 0.75, 0.8694, 0.75, 0.625, 0.5, 0.6322, 0.5, 0.6322, 0.75, 0.625, 0.75, 0.1306, 0.5, 0.3678, 0.5, 0.3678, 0.75, 0.1306, 0.75, 0.6322, 0.75, 0.6322, 0.75, 0.6322, 0.75, 0.6322, 0.75, 0.375, 0.2556, 0.625, 0.2556, 0.625, 0.4928, 0.375, 0.4928, 0.375, 0.75, 0.625, 0.75, 0.625, 0.7572, 0.375, 0.7572, 0.3678, 0.75, 0.375, 0.75, 0.375, 0.75, 0.3678, 0.75, 0.625, 0.75, 0.6322, 0.75, 0.6322, 0.75, 0.625, 0.75, 0.375, 0.75, 0.625, 0.75, 0.625, 0.75, 0.375, 0.75, 0.375, 0.75, 0.625, 0.75, 0.625, 0.75, 0.375, 0.75, 0.625, 0.75, 0.6322, 0.75, 0.6322, 0.75, 0.625, 0.75, 0.3678, 0.75, 0.375, 0.75, 0.375, 0.75, 0.3678, 0.75, 0.625, 0.7572, 0.375, 0.7572, 0.375, 0.7572, 0.625, 0.7572, 0.625, 0.7572, 0.375, 0.7572, 0.375, 0.7572, 0.625, 0.7572, 0.375, 0.7572, 0.625, 0.7572, 0.625, 0.7572, 0.375, 0.7572, 0.3678, 0.75, 0.3678, 0.75, 0.3678, 0.75, 0.3678, 0.75, 0.625, 0.7572, 0.375, 0.7572, 0.375, 0.7572, 0.625, 0.7572, 0.375, 0.25, 0.625, 0.25, 0.625, 0.2556, 0.375, 0.2556, 0.125, 0.5, 0.1306, 0.5, 0.1306, 0.75, 0.125, 0.75, 0.6322, 0.5, 0.8694, 0.5, 0.8694, 0.75, 0.6322, 0.75, 0.375, 0.7572, 0.625, 0.7572, 0.625, 0.9944, 0.375, 0.9944, 0.375, 0.9944, 0.625, 0.9944, 0.625, 1.0, 0.375, 1.0, 0.125, 0.75, 0.1306, 0.75, 0.1306, 0.75, 0.125, 0.75, 0.625, 0.0, 0.375, 0.0, 0.375, 0.0, 0.625, 0.0, 0.8694, 0.75, 0.875, 0.75, 0.875, 0.75, 0.8694, 0.75])
me_009.update()
me_x_1 = bpy.data.meshes.new('큐브')
me_x_1.from_pydata([(-1.0, -1.646, -1.0), (-1.018, -1.664, 0.4929), (-1.0, 1.6, -1.0), (-1.018, 1.618, 0.4929), (1.402, -1.646, -1.0), (1.42, -1.664, 0.4929), (1.402, 1.6, -1.0), (1.42, 1.618, 0.4929)], [], [(0, 1, 3, 2), (2, 3, 7, 6), (6, 7, 5, 4), (4, 5, 1, 0), (2, 6, 4, 0), (7, 3, 1, 5)])
_uv = me_x_1.uv_layers.new(name='UV 맵')
_uv.uv.foreach_set('vector', [0.375, 0.0, 0.625, 0.0, 0.625, 0.25, 0.375, 0.25, 0.375, 0.25, 0.625, 0.25, 0.625, 0.5, 0.375, 0.5, 0.375, 0.5, 0.625, 0.5, 0.625, 0.75, 0.375, 0.75, 0.375, 0.75, 0.625, 0.75, 0.625, 1.0, 0.375, 1.0, 0.125, 0.5, 0.375, 0.5, 0.375, 0.75, 0.125, 0.75, 0.625, 0.5, 0.875, 0.5, 0.875, 0.75, 0.625, 0.75])
me_x_1.update()
me_013 = bpy.data.meshes.new('큐브.013')
me_013.from_pydata([(-23.39, -1.0, -1.0), (-23.41, -1.018, -0.5241), (-23.39, 1.6, -1.0), (-23.41, 1.618, -0.5241), (4.432, -1.0, -1.0), (4.45, -1.018, -0.5241), (4.432, 1.6, -1.0), (4.45, 1.618, -0.5241)], [], [(0, 1, 3, 2), (2, 3, 7, 6), (6, 7, 5, 4), (4, 5, 1, 0), (2, 6, 4, 0), (7, 3, 1, 5)])
_uv = me_013.uv_layers.new(name='UV 맵')
_uv.uv.foreach_set('vector', [0.375, 0.0, 0.625, 0.0, 0.625, 0.25, 0.375, 0.25, 0.375, 0.25, 0.625, 0.25, 0.625, 0.5, 0.375, 0.5, 0.375, 0.5, 0.625, 0.5, 0.625, 0.75, 0.375, 0.75, 0.375, 0.75, 0.625, 0.75, 0.625, 1.0, 0.375, 1.0, 0.125, 0.5, 0.375, 0.5, 0.375, 0.75, 0.125, 0.75, 0.625, 0.5, 0.875, 0.5, 0.875, 0.75, 0.625, 0.75])
me_013.update()
me_014 = bpy.data.meshes.new('큐브.014')
me_014.from_pydata([(-1.721, -1.0, -1.0), (-1.739, -1.018, 0.4744), (-1.721, 1.6, -1.0), (-1.739, 1.618, 0.4744), (2.337, -1.0, -1.0), (2.355, -1.018, 0.4744), (2.337, 1.6, -1.0), (2.355, 1.618, 0.4744), (-0.0599, 1.6, -1.0), (-0.06317, 1.618, 0.4744), (-0.0599, -1.0, -1.0), (-0.06317, -1.018, 0.4744), (0.4063, 1.618, 0.4744), (0.4054, -1.0, -1.0), (0.4054, 1.6, -1.0), (0.4063, -1.018, 0.4744), (0.4063, -12.43, 0.4728), (-0.06317, -12.43, 0.4728), (-0.0599, -12.41, -1.002), (0.4054, -12.41, -1.002)], [], [(0, 1, 3, 2), (14, 12, 7, 6), (6, 7, 5, 4), (10, 11, 1, 0), (14, 6, 4, 13), (9, 3, 1, 11), (12, 9, 11, 15), (2, 8, 10, 0), (10, 13, 19, 18), (2, 3, 9, 8), (4, 5, 15, 13), (7, 12, 15, 5), (8, 14, 13, 10), (8, 9, 12, 14), (19, 16, 17, 18), (15, 11, 17, 16), (13, 15, 16, 19), (11, 10, 18, 17)])
_uv = me_014.uv_layers.new(name='UV 맵')
_uv.uv.foreach_set('vector', [0.375, 0.0, 0.625, 0.0, 0.625, 0.25, 0.375, 0.25, 0.375, 0.381, 0.625, 0.381, 0.625, 0.5, 0.375, 0.5, 0.375, 0.5, 0.625, 0.5, 0.625, 0.75, 0.375, 0.75, 0.375, 0.8977, 0.625, 0.8977, 0.625, 1.0, 0.375, 1.0, 0.256, 0.5, 0.375, 0.5, 0.375, 0.75, 0.256, 0.75, 0.7727, 0.5, 0.875, 0.5, 0.875, 0.75, 0.7727, 0.75, 0.744, 0.5, 0.7727, 0.5, 0.7727, 0.75, 0.744, 0.75, 0.125, 0.5, 0.2273, 0.5, 0.2273, 0.75, 0.125, 0.75, 0.2273, 0.75, 0.256, 0.75, 0.256, 0.75, 0.2273, 0.75, 0.375, 0.25, 0.625, 0.25, 0.625, 0.3523, 0.375, 0.3523, 0.375, 0.75, 0.625, 0.75, 0.625, 0.869, 0.375, 0.869, 0.625, 0.5, 0.744, 0.5, 0.744, 0.75, 0.625, 0.75, 0.2273, 0.5, 0.256, 0.5, 0.256, 0.75, 0.2273, 0.75, 0.375, 0.3523, 0.625, 0.3523, 0.625, 0.381, 0.375, 0.381, 0.375, 0.869, 0.625, 0.869, 0.625, 0.8977, 0.375, 0.8977, 0.744, 0.75, 0.7727, 0.75, 0.7727, 0.75, 0.744, 0.75, 0.375, 0.869, 0.625, 0.869, 0.625, 0.869, 0.375, 0.869, 0.625, 0.8977, 0.375, 0.8977, 0.375, 0.8977, 0.625, 0.8977])
me_014.update()
me_015 = bpy.data.meshes.new('큐브.015')
me_015.from_pydata([(-1.0, -1.0, -1.0), (-1.018, -1.018, 0.4744), (-1.0, 1.6, -1.0), (-1.018, 1.618, 0.4744), (1.402, -1.0, -1.0), (1.42, -1.018, 0.4744), (1.402, 1.6, -1.0), (1.42, 1.618, 0.4744)], [], [(0, 1, 3, 2), (2, 3, 7, 6), (6, 7, 5, 4), (4, 5, 1, 0), (2, 6, 4, 0), (7, 3, 1, 5)])
_uv = me_015.uv_layers.new(name='UV 맵')
_uv.uv.foreach_set('vector', [0.375, 0.0, 0.625, 0.0, 0.625, 0.25, 0.375, 0.25, 0.375, 0.25, 0.625, 0.25, 0.625, 0.5, 0.375, 0.5, 0.375, 0.5, 0.625, 0.5, 0.625, 0.75, 0.375, 0.75, 0.375, 0.75, 0.625, 0.75, 0.625, 1.0, 0.375, 1.0, 0.125, 0.5, 0.375, 0.5, 0.375, 0.75, 0.125, 0.75, 0.625, 0.5, 0.875, 0.5, 0.875, 0.75, 0.625, 0.75])
me_015.update()
me_016 = bpy.data.meshes.new('큐브.016')
me_016.from_pydata([(-1.0, -1.0, -1.0), (-1.018, -1.018, 0.4744), (-1.0, 1.6, -1.0), (-1.018, 1.618, 0.4744), (1.402, -1.0, -1.0), (1.42, -1.018, 0.4744), (1.402, 1.6, -1.0), (1.42, 1.618, 0.4744)], [], [(0, 1, 3, 2), (2, 3, 7, 6), (6, 7, 5, 4), (4, 5, 1, 0), (2, 6, 4, 0), (7, 3, 1, 5)])
_uv = me_016.uv_layers.new(name='UV 맵')
_uv.uv.foreach_set('vector', [0.375, 0.0, 0.625, 0.0, 0.625, 0.25, 0.375, 0.25, 0.375, 0.25, 0.625, 0.25, 0.625, 0.5, 0.375, 0.5, 0.375, 0.5, 0.625, 0.5, 0.625, 0.75, 0.375, 0.75, 0.375, 0.75, 0.625, 0.75, 0.625, 1.0, 0.375, 1.0, 0.125, 0.5, 0.375, 0.5, 0.375, 0.75, 0.125, 0.75, 0.625, 0.5, 0.875, 0.5, 0.875, 0.75, 0.625, 0.75])
me_016.update()

# ---- objects
ob_x = bpy.data.objects.new('평면', me_x)
ob_x_1 = bpy.data.objects.new('큐브', me_001)
ob_006 = bpy.data.objects.new('큐브.006', me_007)
ob_007 = bpy.data.objects.new('큐브.007', me_008)
ob_008 = bpy.data.objects.new('큐브.008', me_009)
ob_009 = bpy.data.objects.new('큐브.009', me_x_1)
ob_011 = bpy.data.objects.new('큐브.011', me_013)
ob_010 = bpy.data.objects.new('큐브.010', me_014)
ob_012 = bpy.data.objects.new('큐브.012', me_015)
ob_013 = bpy.data.objects.new('큐브.013', me_016)

# ---- transforms, parenting, visibility, modifiers, constraints
ob_x.location = (0.0, 0.0, 0.0)
ob_x.scale = (10.03, 10.03, 10.03)
ob_x_1.location = (2.681, 13.12, 1.252)
ob_x_1.scale = (1.0, 0.07523, 2.548)
ob_006.location = (-6.77, 8.981, 0.995)
ob_006.rotation_euler = (0.0, 0.0, 1.571)
ob_006.scale = (1.0, 0.06561, 1.0)
ob_007.location = (-9.24, -0.6786, 0.995)
ob_007.rotation_euler = (0.0, 0.0, 1.571)
ob_007.scale = (1.0, 0.06561, 1.0)
ob_008.location = (-9.24, -9.901, 0.995)
ob_008.rotation_euler = (0.0, 0.0, 1.571)
ob_008.scale = (1.0, 0.06561, 1.0)
ob_009.location = (3.993, -10.9, 2.566)
ob_009.scale = (0.4615, 0.2737, 2.575)
ob_011.location = (-4.711, -2.278, 2.566)
ob_011.rotation_euler = (0.0, 0.0, 1.571)
ob_011.scale = (0.2737, 0.2737, 2.575)
ob_010.location = (3.993, 12.69, 2.566)
ob_010.scale = (0.2737, 0.2737, 2.575)
ob_012.location = (3.993, -3.666, 2.566)
ob_012.scale = (0.4615, 0.3502, 2.575)
ob_013.location = (3.993, 3.719, 2.566)
ob_013.scale = (0.4615, 0.3502, 2.575)

# ---- collection membership
col_collection.objects.link(ob_x)
col_collection.objects.link(ob_x_1)
col_collection.objects.link(ob_006)
col_collection.objects.link(ob_007)
col_collection.objects.link(ob_008)
col_collection.objects.link(ob_009)
col_collection.objects.link(ob_011)
col_collection.objects.link(ob_010)
col_collection.objects.link(ob_012)
col_collection.objects.link(ob_013)

# ---- scene / render settings (as saved in the file)
scene.frame_start = 1; scene.frame_end = 250; scene.frame_set(1)
scene.render.engine = 'BLENDER_EEVEE_NEXT'
scene.cycles.sampling_pattern = 'TABULATED_SOBOL'
bpy.context.view_layer.update()

# ---- added for rendering (the .blend has no active camera and no usable light): camera, sun
cam_auto = bpy.data.cameras.new('AutoCamera')
cam_auto.lens = 50.0
cam_auto.sensor_width = 36.0
cam_auto.clip_end = 1000.0
ob_auto_camera = bpy.data.objects.new('AutoCamera', cam_auto)
scene.collection.objects.link(ob_auto_camera)
ob_auto_camera.location = (40.1362, -52.0426, 35.6996)
ob_auto_camera.rotation_euler = (1.09748, -7.21219e-08, 0.694738)
scene.camera = ob_auto_camera
light_auto_sun = bpy.data.lights.new('AutoSun', 'SUN')
light_auto_sun.energy = 3.0
light_auto_sun.angle = 0.0523599
ob_auto_sun = bpy.data.objects.new('AutoSun', light_auto_sun)
scene.collection.objects.link(ob_auto_sun)
ob_auto_sun.rotation_euler = (0.872665, 0.174533, 0.523599)
bpy.context.view_layer.update()
